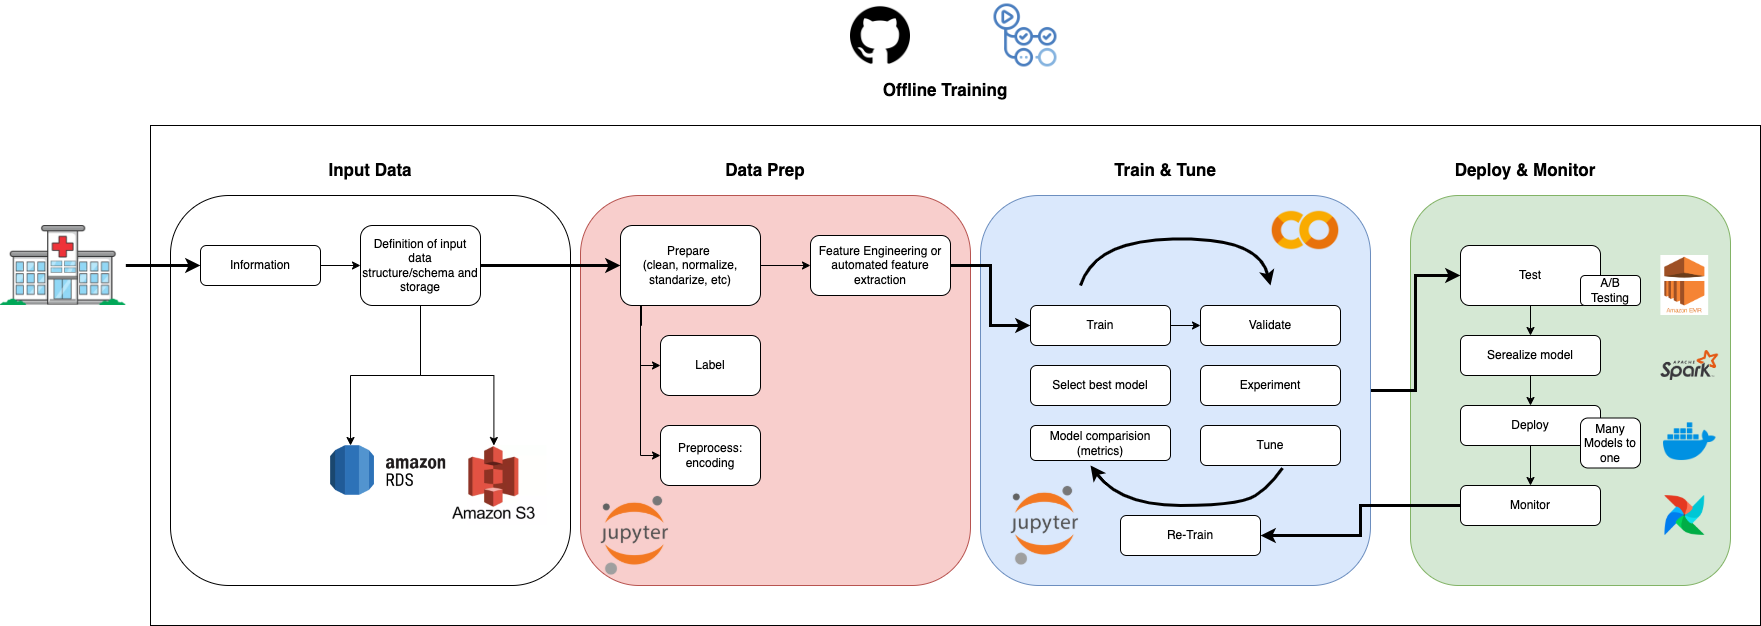

The diagram above was exported from draw.io. Its source (the exported page's mxGraphModel, read from the mxfile embedded in the PNG):
<mxGraphModel dx="2727" dy="1098" grid="0" gridSize="10" guides="0" tooltips="1" connect="1" arrows="1" fold="1" page="0" pageScale="1" pageWidth="850" pageHeight="1100" math="0" shadow="0">
  <root>
    <mxCell id="0" />
    <mxCell id="1" parent="0" />
    <mxCell id="9oEJHmRvJKx2qg7enPyV-81" value="" style="rounded=0;whiteSpace=wrap;html=1;" vertex="1" parent="1">
      <mxGeometry y="180" width="1610" height="500" as="geometry" />
    </mxCell>
    <mxCell id="9oEJHmRvJKx2qg7enPyV-66" value="" style="rounded=1;whiteSpace=wrap;html=1;fillColor=#d5e8d4;strokeColor=#82b366;" vertex="1" parent="1">
      <mxGeometry x="1260" y="250" width="320" height="390" as="geometry" />
    </mxCell>
    <mxCell id="9oEJHmRvJKx2qg7enPyV-2" value="" style="shape=image;verticalLabelPosition=bottom;labelBackgroundColor=default;verticalAlign=top;aspect=fixed;imageAspect=0;image=https://cdn-icons-png.flaticon.com/512/2111/2111432.png;" vertex="1" parent="1">
      <mxGeometry x="700" y="60" width="60" height="60" as="geometry" />
    </mxCell>
    <mxCell id="9oEJHmRvJKx2qg7enPyV-10" value="" style="shape=image;verticalLabelPosition=bottom;labelBackgroundColor=default;verticalAlign=top;aspect=fixed;imageAspect=0;image=https://images.seeklogo.com/logo-png/42/2/github-actions-logo-png_seeklogo-428028.png;" vertex="1" parent="1">
      <mxGeometry x="840" y="55" width="70" height="70" as="geometry" />
    </mxCell>
    <mxCell id="9oEJHmRvJKx2qg7enPyV-22" value="" style="rounded=1;whiteSpace=wrap;html=1;" vertex="1" parent="1">
      <mxGeometry x="20" y="250" width="400" height="390" as="geometry" />
    </mxCell>
    <mxCell id="9oEJHmRvJKx2qg7enPyV-24" style="edgeStyle=orthogonalEdgeStyle;rounded=0;orthogonalLoop=1;jettySize=auto;html=1;entryX=0;entryY=0.5;entryDx=0;entryDy=0;strokeWidth=3;" edge="1" parent="1" source="9oEJHmRvJKx2qg7enPyV-18" target="9oEJHmRvJKx2qg7enPyV-11">
      <mxGeometry relative="1" as="geometry" />
    </mxCell>
    <mxCell id="9oEJHmRvJKx2qg7enPyV-18" value="" style="shape=image;verticalLabelPosition=bottom;labelBackgroundColor=default;verticalAlign=top;aspect=fixed;imageAspect=0;image=https://png.pngtree.com/png-vector/20240216/ourmid/pngtree-flat-hospital-icon-building-vector-png-image_11740947.png;" vertex="1" parent="1">
      <mxGeometry x="-150" y="280" width="125.33" height="80" as="geometry" />
    </mxCell>
    <mxCell id="9oEJHmRvJKx2qg7enPyV-23" value="" style="group" vertex="1" connectable="0" parent="1">
      <mxGeometry x="50" y="280" width="450" height="200" as="geometry" />
    </mxCell>
    <mxCell id="9oEJHmRvJKx2qg7enPyV-19" style="edgeStyle=orthogonalEdgeStyle;rounded=0;orthogonalLoop=1;jettySize=auto;html=1;entryX=0;entryY=0.5;entryDx=0;entryDy=0;" edge="1" parent="9oEJHmRvJKx2qg7enPyV-23" source="9oEJHmRvJKx2qg7enPyV-11" target="9oEJHmRvJKx2qg7enPyV-12">
      <mxGeometry relative="1" as="geometry" />
    </mxCell>
    <mxCell id="9oEJHmRvJKx2qg7enPyV-11" value="Information" style="rounded=1;whiteSpace=wrap;html=1;" vertex="1" parent="9oEJHmRvJKx2qg7enPyV-23">
      <mxGeometry y="20" width="120" height="40" as="geometry" />
    </mxCell>
    <mxCell id="9oEJHmRvJKx2qg7enPyV-12" value="Definition of input data structure/schema and storage" style="rounded=1;whiteSpace=wrap;html=1;" vertex="1" parent="9oEJHmRvJKx2qg7enPyV-23">
      <mxGeometry x="160" width="120" height="80" as="geometry" />
    </mxCell>
    <mxCell id="9oEJHmRvJKx2qg7enPyV-25" value="Input Data" style="text;html=1;align=center;verticalAlign=middle;whiteSpace=wrap;rounded=0;fontStyle=1;fontSize=17;" vertex="1" parent="1">
      <mxGeometry x="145" y="210" width="150" height="30" as="geometry" />
    </mxCell>
    <mxCell id="9oEJHmRvJKx2qg7enPyV-26" value="" style="rounded=1;whiteSpace=wrap;html=1;fillColor=#f8cecc;strokeColor=#b85450;" vertex="1" parent="1">
      <mxGeometry x="430" y="250" width="390" height="390" as="geometry" />
    </mxCell>
    <mxCell id="9oEJHmRvJKx2qg7enPyV-32" style="edgeStyle=orthogonalEdgeStyle;rounded=0;orthogonalLoop=1;jettySize=auto;html=1;" edge="1" parent="1" source="9oEJHmRvJKx2qg7enPyV-28" target="9oEJHmRvJKx2qg7enPyV-31">
      <mxGeometry relative="1" as="geometry" />
    </mxCell>
    <mxCell id="9oEJHmRvJKx2qg7enPyV-36" style="edgeStyle=orthogonalEdgeStyle;rounded=0;orthogonalLoop=1;jettySize=auto;html=1;entryX=0;entryY=0.5;entryDx=0;entryDy=0;exitX=0.15;exitY=1;exitDx=0;exitDy=0;exitPerimeter=0;" edge="1" parent="1" source="9oEJHmRvJKx2qg7enPyV-28" target="9oEJHmRvJKx2qg7enPyV-29">
      <mxGeometry relative="1" as="geometry" />
    </mxCell>
    <mxCell id="9oEJHmRvJKx2qg7enPyV-37" style="edgeStyle=orthogonalEdgeStyle;rounded=0;orthogonalLoop=1;jettySize=auto;html=1;entryX=0;entryY=0.5;entryDx=0;entryDy=0;exitX=0.5;exitY=1;exitDx=0;exitDy=0;" edge="1" parent="1" source="9oEJHmRvJKx2qg7enPyV-28" target="9oEJHmRvJKx2qg7enPyV-30">
      <mxGeometry relative="1" as="geometry">
        <Array as="points">
          <mxPoint x="490" y="360" />
          <mxPoint x="490" y="510" />
        </Array>
      </mxGeometry>
    </mxCell>
    <mxCell id="9oEJHmRvJKx2qg7enPyV-28" value="Prepare&amp;nbsp;&lt;div&gt;(clean, normalize, standarize, etc)&lt;/div&gt;" style="rounded=1;whiteSpace=wrap;html=1;" vertex="1" parent="1">
      <mxGeometry x="470" y="280" width="140" height="80" as="geometry" />
    </mxCell>
    <mxCell id="9oEJHmRvJKx2qg7enPyV-29" value="Label" style="rounded=1;whiteSpace=wrap;html=1;" vertex="1" parent="1">
      <mxGeometry x="510" y="390" width="100" height="60" as="geometry" />
    </mxCell>
    <mxCell id="9oEJHmRvJKx2qg7enPyV-30" value="Preprocess: encoding" style="rounded=1;whiteSpace=wrap;html=1;" vertex="1" parent="1">
      <mxGeometry x="510" y="480" width="100" height="60" as="geometry" />
    </mxCell>
    <mxCell id="9oEJHmRvJKx2qg7enPyV-31" value="Feature Engineering or automated feature extraction" style="rounded=1;whiteSpace=wrap;html=1;" vertex="1" parent="1">
      <mxGeometry x="660" y="290" width="140" height="60" as="geometry" />
    </mxCell>
    <mxCell id="9oEJHmRvJKx2qg7enPyV-33" value="Data Prep" style="text;html=1;align=center;verticalAlign=middle;whiteSpace=wrap;rounded=0;fontStyle=1;fontSize=17;" vertex="1" parent="1">
      <mxGeometry x="540" y="210" width="150" height="30" as="geometry" />
    </mxCell>
    <mxCell id="9oEJHmRvJKx2qg7enPyV-17" value="" style="shape=image;verticalLabelPosition=bottom;labelBackgroundColor=default;verticalAlign=top;aspect=fixed;imageAspect=0;image=https://images.viblo.asia/5a1931fc-8ffd-414c-844a-4ae41b497e3f.png;" vertex="1" parent="1">
      <mxGeometry x="290" y="500" width="106.67" height="80" as="geometry" />
    </mxCell>
    <mxCell id="9oEJHmRvJKx2qg7enPyV-21" style="edgeStyle=orthogonalEdgeStyle;rounded=0;orthogonalLoop=1;jettySize=auto;html=1;exitX=0.5;exitY=1;exitDx=0;exitDy=0;" edge="1" parent="1" source="9oEJHmRvJKx2qg7enPyV-12" target="9oEJHmRvJKx2qg7enPyV-17">
      <mxGeometry relative="1" as="geometry" />
    </mxCell>
    <mxCell id="9oEJHmRvJKx2qg7enPyV-13" value="" style="shape=image;verticalLabelPosition=bottom;labelBackgroundColor=default;verticalAlign=top;aspect=fixed;imageAspect=0;image=https://cdn.hashnode.com/res/hashnode/image/upload/v1704998407897/1a9ac007-33ad-4f17-9166-a54397e4faa0.png;" vertex="1" parent="1">
      <mxGeometry x="180" y="500" width="115.16" height="50" as="geometry" />
    </mxCell>
    <mxCell id="9oEJHmRvJKx2qg7enPyV-20" style="edgeStyle=orthogonalEdgeStyle;rounded=0;orthogonalLoop=1;jettySize=auto;html=1;entryX=0.174;entryY=0;entryDx=0;entryDy=0;entryPerimeter=0;" edge="1" parent="1" source="9oEJHmRvJKx2qg7enPyV-12" target="9oEJHmRvJKx2qg7enPyV-13">
      <mxGeometry relative="1" as="geometry" />
    </mxCell>
    <mxCell id="9oEJHmRvJKx2qg7enPyV-35" style="edgeStyle=orthogonalEdgeStyle;rounded=0;orthogonalLoop=1;jettySize=auto;html=1;entryX=0;entryY=0.5;entryDx=0;entryDy=0;strokeWidth=3;" edge="1" parent="1" source="9oEJHmRvJKx2qg7enPyV-12" target="9oEJHmRvJKx2qg7enPyV-28">
      <mxGeometry relative="1" as="geometry" />
    </mxCell>
    <mxCell id="9oEJHmRvJKx2qg7enPyV-70" style="edgeStyle=orthogonalEdgeStyle;rounded=0;orthogonalLoop=1;jettySize=auto;html=1;strokeWidth=3;" edge="1" parent="1" source="9oEJHmRvJKx2qg7enPyV-50" target="9oEJHmRvJKx2qg7enPyV-54">
      <mxGeometry relative="1" as="geometry" />
    </mxCell>
    <mxCell id="9oEJHmRvJKx2qg7enPyV-50" value="" style="rounded=1;whiteSpace=wrap;html=1;movable=1;resizable=1;rotatable=1;deletable=1;editable=1;locked=0;connectable=1;fillColor=#dae8fc;strokeColor=#6c8ebf;" vertex="1" parent="1">
      <mxGeometry x="830" y="250" width="390" height="390" as="geometry" />
    </mxCell>
    <mxCell id="9oEJHmRvJKx2qg7enPyV-51" value="" style="group" vertex="1" connectable="0" parent="1">
      <mxGeometry x="880" y="290" width="310" height="320" as="geometry" />
    </mxCell>
    <mxCell id="9oEJHmRvJKx2qg7enPyV-46" style="edgeStyle=orthogonalEdgeStyle;rounded=0;orthogonalLoop=1;jettySize=auto;html=1;" edge="1" parent="9oEJHmRvJKx2qg7enPyV-51" source="9oEJHmRvJKx2qg7enPyV-38" target="9oEJHmRvJKx2qg7enPyV-39">
      <mxGeometry relative="1" as="geometry" />
    </mxCell>
    <mxCell id="9oEJHmRvJKx2qg7enPyV-38" value="Train" style="rounded=1;whiteSpace=wrap;html=1;" vertex="1" parent="9oEJHmRvJKx2qg7enPyV-51">
      <mxGeometry y="70" width="140" height="40" as="geometry" />
    </mxCell>
    <mxCell id="9oEJHmRvJKx2qg7enPyV-39" value="Validate" style="rounded=1;whiteSpace=wrap;html=1;" vertex="1" parent="9oEJHmRvJKx2qg7enPyV-51">
      <mxGeometry x="170" y="70" width="140" height="40" as="geometry" />
    </mxCell>
    <mxCell id="9oEJHmRvJKx2qg7enPyV-40" value="Experiment" style="rounded=1;whiteSpace=wrap;html=1;" vertex="1" parent="9oEJHmRvJKx2qg7enPyV-51">
      <mxGeometry x="170" y="130" width="140" height="40" as="geometry" />
    </mxCell>
    <mxCell id="9oEJHmRvJKx2qg7enPyV-41" value="Tune" style="rounded=1;whiteSpace=wrap;html=1;" vertex="1" parent="9oEJHmRvJKx2qg7enPyV-51">
      <mxGeometry x="170" y="190" width="140" height="40" as="geometry" />
    </mxCell>
    <mxCell id="9oEJHmRvJKx2qg7enPyV-43" value="Select best model" style="rounded=1;whiteSpace=wrap;html=1;" vertex="1" parent="9oEJHmRvJKx2qg7enPyV-51">
      <mxGeometry y="130" width="140" height="40" as="geometry" />
    </mxCell>
    <mxCell id="9oEJHmRvJKx2qg7enPyV-48" value="" style="curved=1;endArrow=classic;html=1;rounded=0;fontSize=12;strokeWidth=3;" edge="1" parent="9oEJHmRvJKx2qg7enPyV-51">
      <mxGeometry width="50" height="50" relative="1" as="geometry">
        <mxPoint x="50" y="50" as="sourcePoint" />
        <mxPoint x="240" y="50" as="targetPoint" />
        <Array as="points">
          <mxPoint x="60" y="20" />
          <mxPoint x="130" />
          <mxPoint x="230" y="10" />
        </Array>
      </mxGeometry>
    </mxCell>
    <mxCell id="9oEJHmRvJKx2qg7enPyV-49" value="" style="curved=1;endArrow=classic;html=1;rounded=0;exitX=0.586;exitY=1.067;exitDx=0;exitDy=0;exitPerimeter=0;strokeWidth=3;" edge="1" parent="9oEJHmRvJKx2qg7enPyV-51" source="9oEJHmRvJKx2qg7enPyV-41">
      <mxGeometry width="50" height="50" relative="1" as="geometry">
        <mxPoint x="250" y="290" as="sourcePoint" />
        <mxPoint x="60" y="230" as="targetPoint" />
        <Array as="points">
          <mxPoint x="240" y="250" />
          <mxPoint x="210" y="270" />
          <mxPoint x="90" y="270" />
        </Array>
      </mxGeometry>
    </mxCell>
    <mxCell id="9oEJHmRvJKx2qg7enPyV-76" value="" style="shape=image;verticalLabelPosition=bottom;labelBackgroundColor=default;verticalAlign=top;aspect=fixed;imageAspect=0;image=https://pnghdpro.com/wp-content/themes/pnghdpro/download/social-media-and-brands/google-colab-logo-icon-hd.png;" vertex="1" parent="9oEJHmRvJKx2qg7enPyV-51">
      <mxGeometry x="240" y="-40" width="70" height="70" as="geometry" />
    </mxCell>
    <mxCell id="9oEJHmRvJKx2qg7enPyV-52" value="Train &amp;amp; Tune" style="text;html=1;align=center;verticalAlign=middle;whiteSpace=wrap;rounded=0;fontStyle=1;fontSize=17;" vertex="1" parent="1">
      <mxGeometry x="940" y="210" width="150" height="30" as="geometry" />
    </mxCell>
    <mxCell id="9oEJHmRvJKx2qg7enPyV-53" style="edgeStyle=orthogonalEdgeStyle;rounded=0;orthogonalLoop=1;jettySize=auto;html=1;entryX=0;entryY=0.5;entryDx=0;entryDy=0;strokeWidth=3;" edge="1" parent="1" source="9oEJHmRvJKx2qg7enPyV-31" target="9oEJHmRvJKx2qg7enPyV-38">
      <mxGeometry relative="1" as="geometry" />
    </mxCell>
    <mxCell id="9oEJHmRvJKx2qg7enPyV-60" style="edgeStyle=orthogonalEdgeStyle;rounded=0;orthogonalLoop=1;jettySize=auto;html=1;entryX=0.5;entryY=0;entryDx=0;entryDy=0;" edge="1" parent="1" source="9oEJHmRvJKx2qg7enPyV-54" target="9oEJHmRvJKx2qg7enPyV-59">
      <mxGeometry relative="1" as="geometry" />
    </mxCell>
    <mxCell id="9oEJHmRvJKx2qg7enPyV-54" value="Test" style="rounded=1;whiteSpace=wrap;html=1;" vertex="1" parent="1">
      <mxGeometry x="1310" y="300" width="140" height="60" as="geometry" />
    </mxCell>
    <mxCell id="9oEJHmRvJKx2qg7enPyV-65" style="edgeStyle=orthogonalEdgeStyle;rounded=0;orthogonalLoop=1;jettySize=auto;html=1;entryX=0.5;entryY=0;entryDx=0;entryDy=0;" edge="1" parent="1" source="9oEJHmRvJKx2qg7enPyV-55" target="9oEJHmRvJKx2qg7enPyV-63">
      <mxGeometry relative="1" as="geometry" />
    </mxCell>
    <mxCell id="9oEJHmRvJKx2qg7enPyV-55" value="Deploy" style="rounded=1;whiteSpace=wrap;html=1;" vertex="1" parent="1">
      <mxGeometry x="1310" y="460" width="140" height="40" as="geometry" />
    </mxCell>
    <mxCell id="9oEJHmRvJKx2qg7enPyV-56" value="A/B&lt;div&gt;Testing&lt;/div&gt;" style="rounded=1;whiteSpace=wrap;html=1;" vertex="1" parent="1">
      <mxGeometry x="1430" y="330" width="60" height="30" as="geometry" />
    </mxCell>
    <mxCell id="9oEJHmRvJKx2qg7enPyV-57" value="Many Models to one" style="rounded=1;whiteSpace=wrap;html=1;" vertex="1" parent="1">
      <mxGeometry x="1430" y="472.5" width="60" height="50" as="geometry" />
    </mxCell>
    <mxCell id="9oEJHmRvJKx2qg7enPyV-58" value="Model comparision&lt;div&gt;(metrics)&lt;/div&gt;" style="rounded=1;whiteSpace=wrap;html=1;" vertex="1" parent="1">
      <mxGeometry x="880" y="480" width="140" height="35" as="geometry" />
    </mxCell>
    <mxCell id="9oEJHmRvJKx2qg7enPyV-61" style="edgeStyle=orthogonalEdgeStyle;rounded=0;orthogonalLoop=1;jettySize=auto;html=1;entryX=0.5;entryY=0;entryDx=0;entryDy=0;" edge="1" parent="1" source="9oEJHmRvJKx2qg7enPyV-59" target="9oEJHmRvJKx2qg7enPyV-55">
      <mxGeometry relative="1" as="geometry" />
    </mxCell>
    <mxCell id="9oEJHmRvJKx2qg7enPyV-59" value="Serealize model" style="rounded=1;whiteSpace=wrap;html=1;" vertex="1" parent="1">
      <mxGeometry x="1310" y="390" width="140" height="40" as="geometry" />
    </mxCell>
    <mxCell id="9oEJHmRvJKx2qg7enPyV-62" value="Re-Train" style="rounded=1;whiteSpace=wrap;html=1;" vertex="1" parent="1">
      <mxGeometry x="970" y="570" width="140" height="40" as="geometry" />
    </mxCell>
    <mxCell id="9oEJHmRvJKx2qg7enPyV-64" style="edgeStyle=orthogonalEdgeStyle;rounded=0;orthogonalLoop=1;jettySize=auto;html=1;entryX=1;entryY=0.5;entryDx=0;entryDy=0;strokeWidth=3;" edge="1" parent="1" source="9oEJHmRvJKx2qg7enPyV-63" target="9oEJHmRvJKx2qg7enPyV-62">
      <mxGeometry relative="1" as="geometry" />
    </mxCell>
    <mxCell id="9oEJHmRvJKx2qg7enPyV-63" value="Monitor" style="rounded=1;whiteSpace=wrap;html=1;" vertex="1" parent="1">
      <mxGeometry x="1310" y="540" width="140" height="40" as="geometry" />
    </mxCell>
    <mxCell id="9oEJHmRvJKx2qg7enPyV-67" value="Deploy &amp;amp; Monitor" style="text;html=1;align=center;verticalAlign=middle;whiteSpace=wrap;rounded=0;fontStyle=1;fontSize=17;" vertex="1" parent="1">
      <mxGeometry x="1300" y="210" width="150" height="30" as="geometry" />
    </mxCell>
    <mxCell id="9oEJHmRvJKx2qg7enPyV-71" value="" style="shape=image;verticalLabelPosition=bottom;labelBackgroundColor=default;verticalAlign=top;aspect=fixed;imageAspect=0;image=https://pbs.twimg.com/media/BwuwVcZIQAA8UgJ.png;" vertex="1" parent="1">
      <mxGeometry x="1510.38" y="310" width="47.79" height="60" as="geometry" />
    </mxCell>
    <mxCell id="9oEJHmRvJKx2qg7enPyV-72" value="" style="shape=image;verticalLabelPosition=bottom;labelBackgroundColor=default;verticalAlign=top;aspect=fixed;imageAspect=0;image=https://upload.wikimedia.org/wikipedia/commons/thumb/f/f3/Apache_Spark_logo.svg/1280px-Apache_Spark_logo.svg.png;" vertex="1" parent="1">
      <mxGeometry x="1510.3799999999999" y="405" width="57.79" height="30" as="geometry" />
    </mxCell>
    <mxCell id="9oEJHmRvJKx2qg7enPyV-73" value="" style="shape=image;verticalLabelPosition=bottom;labelBackgroundColor=default;verticalAlign=top;aspect=fixed;imageAspect=0;image=https://uxwing.com/wp-content/themes/uxwing/download/brands-and-social-media/docker-icon.png;" vertex="1" parent="1">
      <mxGeometry x="1513.03" y="470" width="52.5" height="52.5" as="geometry" />
    </mxCell>
    <mxCell id="9oEJHmRvJKx2qg7enPyV-74" value="" style="shape=image;verticalLabelPosition=bottom;labelBackgroundColor=default;verticalAlign=top;aspect=fixed;imageAspect=0;image=https://upload.wikimedia.org/wikipedia/commons/thumb/3/38/Jupyter_logo.svg/500px-Jupyter_logo.svg.png;" vertex="1" parent="1">
      <mxGeometry x="860" y="540" width="68.97" height="80" as="geometry" />
    </mxCell>
    <mxCell id="9oEJHmRvJKx2qg7enPyV-77" value="" style="shape=image;verticalLabelPosition=bottom;labelBackgroundColor=default;verticalAlign=top;aspect=fixed;imageAspect=0;image=https://www.javacodegeeks.com/wp-content/uploads/2025/03/Apache-Airflow.png;" vertex="1" parent="1">
      <mxGeometry x="1514.28" y="550" width="40" height="40" as="geometry" />
    </mxCell>
    <mxCell id="9oEJHmRvJKx2qg7enPyV-82" value="Offline Training" style="text;html=1;align=center;verticalAlign=middle;whiteSpace=wrap;rounded=0;fontStyle=1;fontSize=17;" vertex="1" parent="1">
      <mxGeometry x="720" y="130" width="150" height="30" as="geometry" />
    </mxCell>
    <mxCell id="9oEJHmRvJKx2qg7enPyV-83" value="" style="shape=image;verticalLabelPosition=bottom;labelBackgroundColor=default;verticalAlign=top;aspect=fixed;imageAspect=0;image=https://upload.wikimedia.org/wikipedia/commons/thumb/3/38/Jupyter_logo.svg/500px-Jupyter_logo.svg.png;" vertex="1" parent="1">
      <mxGeometry x="450" y="550" width="68.97" height="80" as="geometry" />
    </mxCell>
  </root>
</mxGraphModel>